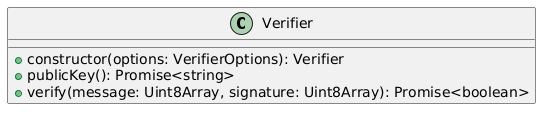

The diagram above was rendered by PlantUML. Its source (embedded in the PNG):
@startuml
class Verifier {
        +constructor(options: VerifierOptions): Verifier
        +publicKey(): Promise<string>
        +verify(message: Uint8Array, signature: Uint8Array): Promise<boolean>
    }
@enduml